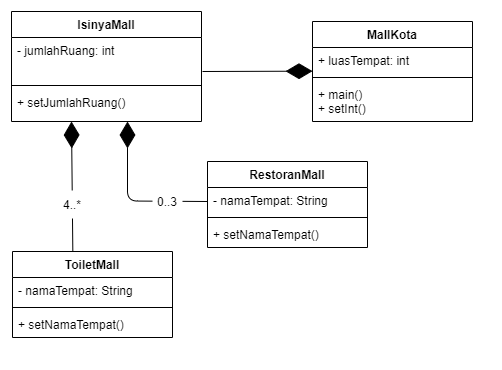

The diagram above was exported from draw.io. Its source (the exported page's mxGraphModel, read from the mxfile embedded in the PNG):
<mxGraphModel dx="621" dy="483" grid="1" gridSize="10" guides="1" tooltips="1" connect="1" arrows="1" fold="1" page="1" pageScale="1" pageWidth="827" pageHeight="1169" math="0" shadow="0">
  <root>
    <mxCell id="WIyWlLk6GJQsqaUBKTNV-0" />
    <mxCell id="WIyWlLk6GJQsqaUBKTNV-1" parent="WIyWlLk6GJQsqaUBKTNV-0" />
    <mxCell id="b3tGcnb7aROfTymd8lq7-0" value="IsinyaMall" style="swimlane;fontStyle=1;align=center;verticalAlign=top;childLayout=stackLayout;horizontal=1;startSize=26;horizontalStack=0;resizeParent=1;resizeParentMax=0;resizeLast=0;collapsible=1;marginBottom=0;" parent="WIyWlLk6GJQsqaUBKTNV-1" vertex="1">
      <mxGeometry x="179" y="190" width="190" height="110" as="geometry" />
    </mxCell>
    <mxCell id="b3tGcnb7aROfTymd8lq7-1" value="- jumlahRuang: int" style="text;strokeColor=none;fillColor=none;align=left;verticalAlign=top;spacingLeft=4;spacingRight=4;overflow=hidden;rotatable=0;points=[[0,0.5],[1,0.5]];portConstraint=eastwest;" parent="b3tGcnb7aROfTymd8lq7-0" vertex="1">
      <mxGeometry y="26" width="190" height="44" as="geometry" />
    </mxCell>
    <mxCell id="b3tGcnb7aROfTymd8lq7-2" value="" style="line;strokeWidth=1;fillColor=none;align=left;verticalAlign=middle;spacingTop=-1;spacingLeft=3;spacingRight=3;rotatable=0;labelPosition=right;points=[];portConstraint=eastwest;" parent="b3tGcnb7aROfTymd8lq7-0" vertex="1">
      <mxGeometry y="70" width="190" height="8" as="geometry" />
    </mxCell>
    <mxCell id="b3tGcnb7aROfTymd8lq7-3" value="+ setJumlahRuang()" style="text;strokeColor=none;fillColor=none;align=left;verticalAlign=top;spacingLeft=4;spacingRight=4;overflow=hidden;rotatable=0;points=[[0,0.5],[1,0.5]];portConstraint=eastwest;" parent="b3tGcnb7aROfTymd8lq7-0" vertex="1">
      <mxGeometry y="78" width="190" height="32" as="geometry" />
    </mxCell>
    <mxCell id="b3tGcnb7aROfTymd8lq7-16" value="" style="endArrow=diamondThin;endFill=1;endSize=24;html=1;exitX=0.377;exitY=-0.006;exitDx=0;exitDy=0;exitPerimeter=0;" parent="WIyWlLk6GJQsqaUBKTNV-1" source="b3tGcnb7aROfTymd8lq7-23" edge="1">
      <mxGeometry width="160" relative="1" as="geometry">
        <mxPoint x="239" y="440" as="sourcePoint" />
        <mxPoint x="239" y="300" as="targetPoint" />
        <Array as="points" />
      </mxGeometry>
    </mxCell>
    <mxCell id="b3tGcnb7aROfTymd8lq7-18" value="" style="endArrow=diamondThin;endFill=1;endSize=24;html=1;" parent="WIyWlLk6GJQsqaUBKTNV-1" edge="1">
      <mxGeometry width="160" relative="1" as="geometry">
        <mxPoint x="375" y="380" as="sourcePoint" />
        <mxPoint x="295" y="300" as="targetPoint" />
        <Array as="points">
          <mxPoint x="295" y="379.5" />
        </Array>
      </mxGeometry>
    </mxCell>
    <mxCell id="b3tGcnb7aROfTymd8lq7-19" value="RestoranMall" style="swimlane;fontStyle=1;align=center;verticalAlign=top;childLayout=stackLayout;horizontal=1;startSize=26;horizontalStack=0;resizeParent=1;resizeParentMax=0;resizeLast=0;collapsible=1;marginBottom=0;" parent="WIyWlLk6GJQsqaUBKTNV-1" vertex="1">
      <mxGeometry x="375" y="340" width="160" height="86" as="geometry" />
    </mxCell>
    <mxCell id="b3tGcnb7aROfTymd8lq7-20" value="- namaTempat: String" style="text;strokeColor=none;fillColor=none;align=left;verticalAlign=top;spacingLeft=4;spacingRight=4;overflow=hidden;rotatable=0;points=[[0,0.5],[1,0.5]];portConstraint=eastwest;" parent="b3tGcnb7aROfTymd8lq7-19" vertex="1">
      <mxGeometry y="26" width="160" height="26" as="geometry" />
    </mxCell>
    <mxCell id="b3tGcnb7aROfTymd8lq7-21" value="" style="line;strokeWidth=1;fillColor=none;align=left;verticalAlign=middle;spacingTop=-1;spacingLeft=3;spacingRight=3;rotatable=0;labelPosition=right;points=[];portConstraint=eastwest;" parent="b3tGcnb7aROfTymd8lq7-19" vertex="1">
      <mxGeometry y="52" width="160" height="8" as="geometry" />
    </mxCell>
    <mxCell id="b3tGcnb7aROfTymd8lq7-22" value="+ setNamaTempat()" style="text;strokeColor=none;fillColor=none;align=left;verticalAlign=top;spacingLeft=4;spacingRight=4;overflow=hidden;rotatable=0;points=[[0,0.5],[1,0.5]];portConstraint=eastwest;" parent="b3tGcnb7aROfTymd8lq7-19" vertex="1">
      <mxGeometry y="60" width="160" height="26" as="geometry" />
    </mxCell>
    <mxCell id="b3tGcnb7aROfTymd8lq7-23" value="ToiletMall" style="swimlane;fontStyle=1;align=center;verticalAlign=top;childLayout=stackLayout;horizontal=1;startSize=26;horizontalStack=0;resizeParent=1;resizeParentMax=0;resizeLast=0;collapsible=1;marginBottom=0;" parent="WIyWlLk6GJQsqaUBKTNV-1" vertex="1">
      <mxGeometry x="180" y="430" width="160" height="86" as="geometry" />
    </mxCell>
    <mxCell id="b3tGcnb7aROfTymd8lq7-24" value="- namaTempat: String" style="text;strokeColor=none;fillColor=none;align=left;verticalAlign=top;spacingLeft=4;spacingRight=4;overflow=hidden;rotatable=0;points=[[0,0.5],[1,0.5]];portConstraint=eastwest;" parent="b3tGcnb7aROfTymd8lq7-23" vertex="1">
      <mxGeometry y="26" width="160" height="26" as="geometry" />
    </mxCell>
    <mxCell id="b3tGcnb7aROfTymd8lq7-25" value="" style="line;strokeWidth=1;fillColor=none;align=left;verticalAlign=middle;spacingTop=-1;spacingLeft=3;spacingRight=3;rotatable=0;labelPosition=right;points=[];portConstraint=eastwest;" parent="b3tGcnb7aROfTymd8lq7-23" vertex="1">
      <mxGeometry y="52" width="160" height="8" as="geometry" />
    </mxCell>
    <mxCell id="b3tGcnb7aROfTymd8lq7-26" value="+ setNamaTempat()" style="text;strokeColor=none;fillColor=none;align=left;verticalAlign=top;spacingLeft=4;spacingRight=4;overflow=hidden;rotatable=0;points=[[0,0.5],[1,0.5]];portConstraint=eastwest;" parent="b3tGcnb7aROfTymd8lq7-23" vertex="1">
      <mxGeometry y="60" width="160" height="26" as="geometry" />
    </mxCell>
    <mxCell id="b3tGcnb7aROfTymd8lq7-31" value="4..*" style="rounded=0;whiteSpace=wrap;html=1;strokeColor=none;" parent="WIyWlLk6GJQsqaUBKTNV-1" vertex="1">
      <mxGeometry x="220" y="369" width="40" height="28" as="geometry" />
    </mxCell>
    <mxCell id="b3tGcnb7aROfTymd8lq7-34" value="0..3" style="rounded=0;whiteSpace=wrap;html=1;strokeColor=none;" parent="WIyWlLk6GJQsqaUBKTNV-1" vertex="1">
      <mxGeometry x="320" y="370" width="30" height="20" as="geometry" />
    </mxCell>
    <mxCell id="b3tGcnb7aROfTymd8lq7-36" value="MallKota" style="swimlane;fontStyle=1;align=center;verticalAlign=top;childLayout=stackLayout;horizontal=1;startSize=26;horizontalStack=0;resizeParent=1;resizeParentMax=0;resizeLast=0;collapsible=1;marginBottom=0;fillColor=none;" parent="WIyWlLk6GJQsqaUBKTNV-1" vertex="1">
      <mxGeometry x="480" y="200" width="160" height="100" as="geometry" />
    </mxCell>
    <mxCell id="b3tGcnb7aROfTymd8lq7-37" value="+ luasTempat: int" style="text;strokeColor=none;fillColor=none;align=left;verticalAlign=top;spacingLeft=4;spacingRight=4;overflow=hidden;rotatable=0;points=[[0,0.5],[1,0.5]];portConstraint=eastwest;" parent="b3tGcnb7aROfTymd8lq7-36" vertex="1">
      <mxGeometry y="26" width="160" height="26" as="geometry" />
    </mxCell>
    <mxCell id="b3tGcnb7aROfTymd8lq7-38" value="" style="line;strokeWidth=1;fillColor=none;align=left;verticalAlign=middle;spacingTop=-1;spacingLeft=3;spacingRight=3;rotatable=0;labelPosition=right;points=[];portConstraint=eastwest;" parent="b3tGcnb7aROfTymd8lq7-36" vertex="1">
      <mxGeometry y="52" width="160" height="8" as="geometry" />
    </mxCell>
    <mxCell id="b3tGcnb7aROfTymd8lq7-39" value="+ main()&#10;+ setInt()" style="text;strokeColor=none;fillColor=none;align=left;verticalAlign=top;spacingLeft=4;spacingRight=4;overflow=hidden;rotatable=0;points=[[0,0.5],[1,0.5]];portConstraint=eastwest;" parent="b3tGcnb7aROfTymd8lq7-36" vertex="1">
      <mxGeometry y="60" width="160" height="40" as="geometry" />
    </mxCell>
    <mxCell id="2w_4exzNE5_rcXP0QQ4j-0" value="" style="endArrow=diamondThin;endFill=1;endSize=24;html=1;" parent="WIyWlLk6GJQsqaUBKTNV-1" edge="1">
      <mxGeometry width="160" relative="1" as="geometry">
        <mxPoint x="370" y="250" as="sourcePoint" />
        <mxPoint x="480" y="249.66" as="targetPoint" />
      </mxGeometry>
    </mxCell>
  </root>
</mxGraphModel>